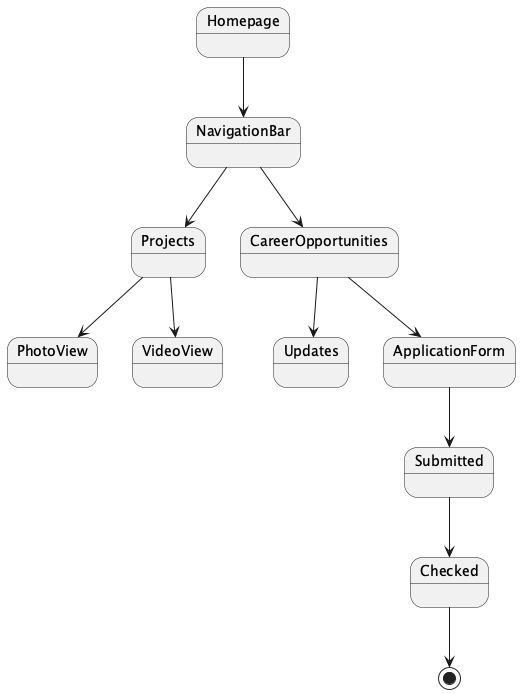

The diagram above was rendered by PlantUML. Its source (embedded in the PNG):
@startuml
state Homepage
Homepage --> NavigationBar

NavigationBar --> Projects
NavigationBar --> CareerOpportunities

state Projects
Projects --> PhotoView
Projects --> VideoView

state CareerOpportunities
CareerOpportunities --> Updates
CareerOpportunities --> ApplicationForm

ApplicationForm --> Submitted
Submitted --> Checked
Checked --> [*]
@enduml